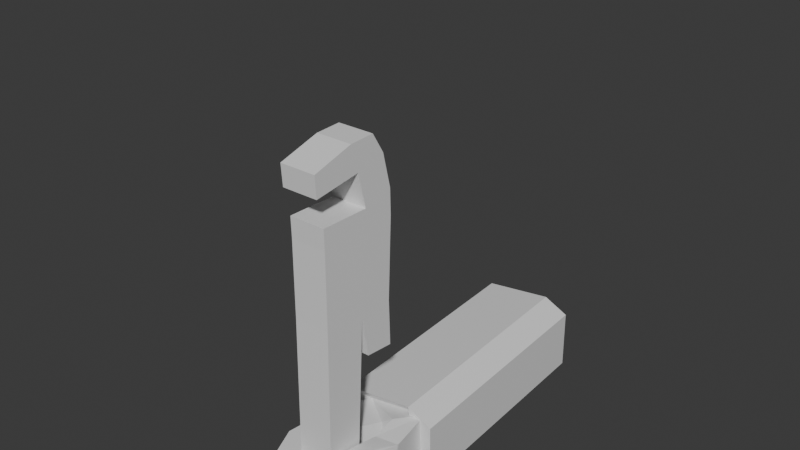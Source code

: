 # Source: melee.blend  (saved by Blender 4.3.34; exported with 4.5.12 LTS)
import bpy
from mathutils import Matrix  # noqa: F401  (used for matrix-valued properties, if any)

bpy.ops.wm.read_factory_settings(use_empty=True)
scene = bpy.context.scene
scene.name = 'Scene'

# ---- collections
col_collection = bpy.data.collections.new('Collection'); scene.collection.children.link(col_collection)

# ---- materials (node trees are filled in below, after node groups)
mat_mat1_001 = bpy.data.materials.new('mat1.001')
mat_mat2_001 = bpy.data.materials.new('mat2.001')
mat_mat1 = bpy.data.materials.new('mat1')
mat_mat2 = bpy.data.materials.new('mat2')

# ---- material node trees
mat_mat1_001.use_nodes = True; mat_mat1_001.node_tree.nodes.clear()
_N = mat_mat1_001.node_tree.nodes; _L = mat_mat1_001.node_tree.links
n0 = _N.new('ShaderNodeBsdfPrincipled'); n0.name = 'Principled BSDF'; n0.location = (10, 300)
n1 = _N.new('ShaderNodeOutputMaterial'); n1.name = 'Material Output'; n1.location = (300, 300)
_L.new(n0.outputs[0], n1.inputs[0])
n1.is_active_output = True
mat_mat2_001.use_nodes = True; mat_mat2_001.node_tree.nodes.clear()
_N = mat_mat2_001.node_tree.nodes; _L = mat_mat2_001.node_tree.links
n0 = _N.new('ShaderNodeBsdfPrincipled'); n0.name = 'Principled BSDF'; n0.location = (10, 300)
n1 = _N.new('ShaderNodeOutputMaterial'); n1.name = 'Material Output'; n1.location = (300, 300)
_L.new(n0.outputs[0], n1.inputs[0])
n1.is_active_output = True
mat_mat1.use_nodes = True; mat_mat1.node_tree.nodes.clear()
_N = mat_mat1.node_tree.nodes; _L = mat_mat1.node_tree.links
n0 = _N.new('ShaderNodeBsdfPrincipled'); n0.name = 'Principled BSDF'; n0.location = (10, 300)
n1 = _N.new('ShaderNodeOutputMaterial'); n1.name = 'Material Output'; n1.location = (300, 300)
_L.new(n0.outputs[0], n1.inputs[0])
n1.is_active_output = True
mat_mat2.use_nodes = True; mat_mat2.node_tree.nodes.clear()
_N = mat_mat2.node_tree.nodes; _L = mat_mat2.node_tree.links
n0 = _N.new('ShaderNodeBsdfPrincipled'); n0.name = 'Principled BSDF'; n0.location = (10, 300)
n1 = _N.new('ShaderNodeOutputMaterial'); n1.name = 'Material Output'; n1.location = (300, 300)
_L.new(n0.outputs[0], n1.inputs[0])
n1.is_active_output = True

# ---- world
world_world = bpy.data.worlds.new('World'); scene.world = world_world
world_world.use_nodes = True; world_world.node_tree.nodes.clear()
_N = world_world.node_tree.nodes; _L = world_world.node_tree.links
n0 = _N.new('ShaderNodeOutputWorld'); n0.name = 'World Output'; n0.location = (300, 300)
n1 = _N.new('ShaderNodeBackground'); n1.name = 'Background'; n1.location = (10, 300)
n1.inputs[0].default_value = (0.05088, 0.05088, 0.05088, 1.0)
_L.new(n1.outputs[0], n0.inputs[0])
n0.is_active_output = True
world_world.color = (0.05088, 0.05088, 0.05088)
world_world.sun_shadow_jitter_overblur = 0.0

# ---- meshes
me_cube_001 = bpy.data.meshes.new('Cube.001')
me_cube_001.from_pydata([(0.02129, 0.00339, 0.2715), (-0.02257, 0.00339, 0.2715), (-0.02257, 0.001613, 0.2975), (0.02129, 0.001613, 0.2975), (-0.02257, 0.08292, 0.3127), (0.02129, 0.08292, 0.3127), (-0.02257, 0.06233, 0.2129), (-0.02257, 0.01172, 0.2134), (0.02129, 0.06233, 0.2129), (0.02129, 0.01172, 0.2134), (0.02129, 0.01181, 0.1225), (0.02129, 0.06315, 0.1154), (0.02129, 0.05183, 0.3117), (-0.02257, 0.05183, 0.3117), (-0.02257, 0.01181, 0.1225), (-0.02257, 0.06315, 0.1154), (-0.02257, 0.06097, 0.279), (0.02129, 0.06097, 0.279), (-0.02257, 0.05471, -0.04246), (-0.02257, 0.05179, -0.2137), (-0.02257, 0.009992, -0.03975), (-0.02257, 0.00901, -0.2078), (0.02129, 0.05471, -0.04246), (0.02129, 0.05179, -0.2137), (0.02129, 0.009992, -0.03975), (0.02129, 0.00901, -0.2078), (0.02129, 0.09795, 0.2881), (-0.02257, 0.09795, 0.2881), (-0.02257, 0.1082, 0.2463), (0.02129, 0.1082, 0.2463), (0.02129, 0.01106, 0.2384), (0.02129, 0.07124, 0.2372), (-0.02257, 0.01106, 0.2384), (-0.02257, 0.07124, 0.2372), (0.02129, 0.1072, 0.0613), (-0.02257, 0.1072, 0.0613), (-0.02257, 0.07173, 0.06473), (0.02129, 0.07173, 0.06473), (-0.02257, 0.1053, 0.1171), (0.02129, 0.1053, 0.1171), (0.02129, 0.1089, 0.2154), (-0.02257, 0.1089, 0.2154)], [], [(12, 3, 0, 17), (13, 2, 3, 12), (12, 5, 4, 13), (16, 13, 4, 27), (17, 0, 1, 16), (26, 5, 12, 17), (27, 4, 5, 26), (33, 16, 27, 28), (16, 1, 2, 13), (0, 3, 2, 1), (22, 11, 10, 24), (8, 31, 30, 9), (31, 17, 16, 33), (28, 27, 26, 29), (9, 30, 32, 7), (41, 28, 29, 40), (29, 26, 17, 31), (15, 36, 37, 11), (40, 29, 31, 8), (32, 30, 31, 33), (18, 19, 21, 20), (20, 21, 25, 24), (24, 25, 23, 22), (22, 23, 19, 18), (20, 14, 15, 18), (25, 21, 19, 23), (11, 37, 34, 39), (6, 33, 28, 41), (38, 41, 40, 39), (38, 35, 36, 15), (39, 34, 35, 38), (11, 39, 40, 8), (24, 10, 14, 20), (14, 7, 6, 15), (36, 35, 34, 37), (6, 41, 38, 15), (18, 15, 11, 22), (10, 9, 7, 14), (11, 8, 9, 10), (7, 32, 33, 6)])
me_cube_001.polygons.foreach_set('material_index', [1, 1, 1, 1, 1, 1, 1, 1, 1, 1, 0, 0, 1, 1, 0, 0, 1, 1, 0, 0, 0, 0, 0, 0, 0, 0, 1, 0, 0, 1, 1, 0, 0, 0, 1, 0, 0, 0, 0, 0])
_uv = me_cube_001.uv_layers.new(name='UVMap')
_uv.uv.foreach_set('vector', [0.375, 0.75, 0.375, 0.75, 0.375, 0.75, 0.375, 0.75, 0.125, 0.75, 0.125, 0.75, 0.375, 0.75, 0.375, 0.75, 0.375, 0.75, 0.375, 0.75, 0.125, 0.75, 0.125, 0.75, 0.375, 0.0, 0.375, 0.0, 0.375, 0.0, 0.375, 0.0, 0.375, 0.75, 0.375, 0.75, 0.125, 0.75, 0.125, 0.75, 0.375, 0.75, 0.375, 0.75, 0.375, 0.75, 0.375, 0.75, 0.375, 1.0, 0.375, 1.0, 0.375, 0.75, 0.375, 0.75, 0.375, 0.0, 0.375, 0.0, 0.375, 0.0, 0.375, 0.0, 0.375, 0.0, 0.375, 0.0, 0.375, 0.0, 0.375, 0.0, 0.375, 0.75, 0.375, 0.75, 0.125, 0.75, 0.125, 0.75, 0.375, 0.75, 0.375, 0.75, 0.375, 0.5, 0.375, 0.5, 0.375, 0.75, 0.375, 0.75, 0.375, 0.5, 0.375, 0.5, 0.375, 0.75, 0.375, 0.75, 0.125, 0.75, 0.125, 0.75, 0.375, 1.0, 0.375, 1.0, 0.375, 0.75, 0.375, 0.75, 0.375, 0.5, 0.375, 0.5, 0.375, 0.25, 0.375, 0.25, 0.375, 1.0, 0.375, 1.0, 0.375, 0.75, 0.375, 0.75, 0.375, 0.75, 0.375, 0.75, 0.375, 0.75, 0.375, 0.75, 0.375, 1.0, 0.375, 1.0, 0.375, 0.75, 0.375, 0.75, 0.375, 0.75, 0.375, 0.75, 0.375, 0.75, 0.375, 0.75, 0.125, 0.5, 0.375, 0.5, 0.375, 0.75, 0.125, 0.75, 0.375, 0.0, 0.625, 0.0, 0.625, 0.25, 0.375, 0.25, 0.375, 0.25, 0.625, 0.25, 0.625, 0.5, 0.375, 0.5, 0.375, 0.5, 0.625, 0.5, 0.625, 0.75, 0.375, 0.75, 0.375, 0.75, 0.625, 0.75, 0.625, 1.0, 0.375, 1.0, 0.375, 0.25, 0.375, 0.25, 0.375, 0.0, 0.375, 0.0, 0.625, 0.5, 0.875, 0.5, 0.875, 0.75, 0.625, 0.75, 0.375, 0.75, 0.375, 0.75, 0.375, 0.75, 0.375, 0.75, 0.375, 0.0, 0.375, 0.0, 0.375, 0.0, 0.375, 0.0, 0.375, 1.0, 0.375, 1.0, 0.375, 0.75, 0.375, 0.75, 0.375, 0.0, 0.375, 0.0, 0.375, 0.0, 0.375, 0.0, 0.375, 0.75, 0.375, 0.75, 0.375, 1.0, 0.375, 1.0, 0.375, 0.75, 0.375, 0.75, 0.375, 0.75, 0.375, 0.75, 0.375, 0.5, 0.375, 0.5, 0.375, 0.25, 0.375, 0.25, 0.375, 0.25, 0.375, 0.25, 0.375, 0.0, 0.375, 0.0, 0.375, 1.0, 0.375, 1.0, 0.375, 0.75, 0.375, 0.75, 0.375, 0.0, 0.375, 0.0, 0.375, 0.0, 0.375, 0.0, 0.375, 1.0, 0.375, 1.0, 0.375, 0.75, 0.375, 0.75, 0.375, 0.5, 0.375, 0.5, 0.375, 0.25, 0.375, 0.25, 0.375, 0.75, 0.375, 0.75, 0.375, 0.5, 0.375, 0.5, 0.375, 0.25, 0.375, 0.25, 0.375, 0.0, 0.375, 0.0])
me_cube_001.materials.append(mat_mat1_001)
me_cube_001.materials.append(mat_mat2_001)
me_cube_001.update()
me_cube_003 = bpy.data.meshes.new('Cube.003')
me_cube_003.from_pydata([(-0.05333, -0.09786, 0.04982), (-0.05333, -0.09786, 0.1454), (-0.0611, -0.02985, 0.04982), (-0.0611, -0.02985, 0.1454), (-0.0134, -0.07195, 0.04982), (-0.0134, -0.07195, 0.1454), (-0.01664, -0.02859, 0.04982), (-0.01664, -0.02859, 0.1454), (-0.03096, -0.1356, 0.04982), (-0.03096, -0.1356, 0.1454), (0.006842, -0.109, 0.04982), (0.006842, -0.109, 0.1454), (-0.04126, 0.01671, 0.04982), (-0.04126, 0.01671, 0.1454), (-0.007718, 0.02459, 0.04982), (-0.007718, 0.02459, 0.1454), (0.04594, -0.1373, 0.03811), (0.04594, -0.1391, 0.1046), (0.02303, -0.1086, 0.03811), (0.02303, -0.1103, 0.1046), (0.0536, -0.08163, 0.04202), (0.0536, -0.07453, 0.07619), (0.02537, -0.07666, 0.04202), (0.02537, -0.06956, 0.07619), (0.0406, -0.02508, 0.03634), (0.0406, -0.01727, 0.05809), (0.02195, -0.006263, 0.03172), (0.02195, 0.0001262, 0.05631), (-0.05347, -0.1238, 0.03783), (-0.04389, -0.1238, 0.1677), (0.03047, -0.1269, 0.02869), (0.0422, -0.1305, 0.1407), (-0.0644, -0.4201, 0.03459), (-0.05481, -0.4201, 0.1645), (0.01955, -0.4232, 0.02545), (0.03127, -0.4268, 0.1375), (0.06171, -0.1273, 0.04399), (0.06106, -0.1294, 0.1198), (0.05078, -0.4236, 0.04075), (0.05014, -0.4257, 0.1166)], [], [(0, 1, 3, 2), (3, 7, 15, 13), (6, 7, 5, 4), (5, 1, 9, 11), (2, 6, 4, 0), (7, 3, 1, 5), (8, 10, 18, 16), (4, 5, 11, 10), (1, 0, 8, 9), (0, 4, 10, 8), (12, 13, 15, 14), (2, 3, 13, 12), (7, 6, 14, 15), (6, 2, 12, 14), (19, 17, 21, 23), (8, 16, 30, 28), (11, 9, 17, 19), (10, 11, 19, 18), (20, 22, 26, 24), (18, 19, 23, 22), (16, 18, 22, 20), (17, 16, 20, 21), (26, 27, 25, 24), (21, 20, 24, 25), (23, 21, 25, 27), (22, 23, 27, 26), (31, 29, 33, 35), (9, 8, 28, 29), (17, 9, 29, 31), (16, 17, 31, 30), (33, 32, 34, 35), (34, 30, 36, 38), (28, 30, 34, 32), (29, 28, 32, 33), (36, 37, 39, 38), (30, 31, 37, 36), (31, 35, 39, 37), (35, 34, 38, 39)])
me_cube_003.polygons.foreach_set('material_index', [0, 0, 0, 0, 0, 0, 0, 0, 0, 0, 0, 0, 0, 0, 0, 1, 0, 0, 0, 0, 0, 0, 0, 0, 0, 0, 1, 1, 1, 1, 1, 1, 1, 1, 1, 1, 1, 1])
_uv = me_cube_003.uv_layers.new(name='UVMap')
_uv.uv.foreach_set('vector', [0.375, 0.0, 0.625, 0.0, 0.625, 0.25, 0.375, 0.25, 0.875, 0.5, 0.625, 0.5, 0.625, 0.5, 0.875, 0.5, 0.375, 0.5, 0.625, 0.5, 0.625, 0.75, 0.375, 0.75, 0.625, 0.75, 0.875, 0.75, 0.875, 0.75, 0.625, 0.75, 0.125, 0.5, 0.375, 0.5, 0.375, 0.75, 0.125, 0.75, 0.625, 0.5, 0.875, 0.5, 0.875, 0.75, 0.625, 0.75, 0.125, 0.75, 0.375, 0.75, 0.375, 0.75, 0.125, 0.75, 0.375, 0.75, 0.625, 0.75, 0.625, 0.75, 0.375, 0.75, 0.625, 0.0, 0.375, 0.0, 0.375, 0.0, 0.625, 0.0, 0.125, 0.75, 0.375, 0.75, 0.375, 0.75, 0.125, 0.75, 0.375, 0.25, 0.625, 0.25, 0.625, 0.5, 0.375, 0.5, 0.375, 0.25, 0.625, 0.25, 0.625, 0.25, 0.375, 0.25, 0.625, 0.5, 0.375, 0.5, 0.375, 0.5, 0.625, 0.5, 0.375, 0.5, 0.125, 0.5, 0.125, 0.5, 0.375, 0.5, 0.625, 0.75, 0.875, 0.75, 0.875, 0.75, 0.625, 0.75, 0.125, 0.75, 0.125, 0.75, 0.125, 0.75, 0.125, 0.75, 0.625, 0.75, 0.875, 0.75, 0.875, 0.75, 0.625, 0.75, 0.375, 0.75, 0.625, 0.75, 0.625, 0.75, 0.375, 0.75, 0.125, 0.75, 0.375, 0.75, 0.375, 0.75, 0.125, 0.75, 0.375, 0.75, 0.625, 0.75, 0.625, 0.75, 0.375, 0.75, 0.125, 0.75, 0.375, 0.75, 0.375, 0.75, 0.125, 0.75, 0.625, 0.0, 0.375, 0.0, 0.375, 0.0, 0.625, 0.0, 0.375, 0.75, 0.625, 0.75, 0.625, 1.0, 0.375, 1.0, 0.625, 0.0, 0.375, 0.0, 0.375, 0.0, 0.625, 0.0, 0.625, 0.75, 0.875, 0.75, 0.875, 0.75, 0.625, 0.75, 0.375, 0.75, 0.625, 0.75, 0.625, 0.75, 0.375, 0.75, 0.875, 0.75, 0.875, 0.75, 0.875, 0.75, 0.875, 0.75, 0.625, 0.0, 0.375, 0.0, 0.375, 0.0, 0.625, 0.0, 0.875, 0.75, 0.875, 0.75, 0.875, 0.75, 0.875, 0.75, 0.375, 0.0, 0.625, 0.0, 0.625, 0.0, 0.375, 0.0, 0.625, 0.0, 0.375, 0.0, 0.375, 0.0, 0.625, 0.0, 0.125, 0.75, 0.125, 0.75, 0.125, 0.75, 0.125, 0.75, 0.125, 0.75, 0.125, 0.75, 0.125, 0.75, 0.125, 0.75, 0.625, 0.0, 0.375, 0.0, 0.375, 0.0, 0.625, 0.0, 0.375, 0.0, 0.625, 0.0, 0.625, 0.0, 0.375, 0.0, 0.375, 0.0, 0.625, 0.0, 0.625, 0.0, 0.375, 0.0, 0.875, 0.75, 0.875, 0.75, 0.875, 0.75, 0.875, 0.75, 0.625, 0.0, 0.375, 0.0, 0.375, 0.0, 0.625, 0.0])
me_cube_003.materials.append(mat_mat1)
me_cube_003.materials.append(mat_mat2)
me_cube_003.update()
arm_armature = bpy.data.armatures.new('Armature')  # bones are not reproduced

# ---- objects
ob_cube = bpy.data.objects.new('Cube', me_cube_001)
ob_cube_002 = bpy.data.objects.new('Cube.002', me_cube_003)
ob_armature = bpy.data.objects.new('Armature', arm_armature)

# ---- transforms, parenting, visibility, modifiers, constraints
ob_cube.parent = ob_armature
ob_cube.location = (0.0, 0.0, 0.0)
_vg = ob_cube.vertex_groups.new(name='arm')
_vg = ob_cube.vertex_groups.new(name='hand')
_vg = ob_cube.vertex_groups.new(name='gun')
_vg.add([0, 1, 2, 3, 4, 5, 6, 7, 8, 9, 10, 11, 12, 13, 14, 15, 16, 17, 18, 19, 20, 21, 22, 23, 24, 25, 26, 27, 28, 29, 30, 31, 32, 33, 34, 35, 36, 37, 38, 39, 40, 41], 1.0, 'REPLACE')
_m = ob_cube.modifiers.new('Armature', 'ARMATURE')
_m.object = ob_armature
ob_cube_002.parent = ob_armature
ob_cube_002.location = (0.0, 0.0, 0.0)
ob_cube_002.rotation_euler = (-3.142, -0.0, 0.0)
_vg = ob_cube_002.vertex_groups.new(name='arm')
for _i, _w in zip([0, 1, 2, 3, 4, 5, 6, 7, 8, 9, 10, 11, 12, 13, 14, 15, 16, 17, 18, 19, 20, 21, 22, 23, 24, 25, 26, 27, 28, 29, 30, 31, 32, 33, 34, 35, 36, 37, 38, 39], [0.2008, 0.5067, 0.06535, 0.1818, 0.08975, 0.4725, 0.08269, 0.2176, 0.7614, 0.8159, 0.6647, 0.7986, 0.01768, 0.1211, 0.03121, 0.1194, 0.7534, 0.8509, 0.5722, 0.7992, 0.2339, 0.2405, 0.2668, 0.2729, 0.07777, 0.07587, 0.01904, 0.0302, 0.7886, 0.8282, 0.7823, 0.8607, 0.9923, 0.9916, 0.9952, 0.9968, 0.8059, 0.8481, 0.995, 0.9969]): _vg.add([_i], _w, 'REPLACE')
_vg = ob_cube_002.vertex_groups.new(name='hand')
for _i, _w in zip([0, 1, 2, 3, 4, 5, 6, 7, 8, 9, 10, 11, 12, 13, 14, 15, 16, 17, 18, 19, 20, 21, 22, 23, 24, 25, 26, 27, 28, 29, 30, 31, 36, 37], [0.7872, 0.4869, 0.8451, 0.7745, 0.8952, 0.514, 0.781, 0.7343, 0.234, 0.1808, 0.3249, 0.196, 0.6259, 0.7906, 0.6318, 0.7886, 0.2403, 0.1451, 0.408, 0.1938, 0.75, 0.736, 0.6857, 0.6881, 0.7419, 0.7622, 0.6246, 0.6505, 0.2072, 0.1686, 0.2126, 0.1359, 0.1895, 0.1482]): _vg.add([_i], _w, 'REPLACE')
_vg = ob_cube_002.vertex_groups.new(name='gun')
for _i, _w in zip([2, 3, 6, 7, 12, 13, 14, 15, 22, 23, 24, 25, 26, 27], [0.08956, 0.03733, 0.1363, 0.04626, 0.3402, 0.08824, 0.3276, 0.09204, 0.045, 0.02803, 0.1803, 0.1619, 0.3408, 0.3094]): _vg.add([_i], _w, 'REPLACE')
_m = ob_cube_002.modifiers.new('Armature', 'ARMATURE')
_m.object = ob_armature
ob_armature.location = (0.0, 0.0, 0.0)

# ---- collection membership
col_collection.objects.link(ob_cube)
col_collection.objects.link(ob_cube_002)
col_collection.objects.link(ob_armature)

# ---- scene / render settings (as saved in the file)
scene.frame_start = 0; scene.frame_end = 64; scene.frame_set(48)
scene.render.engine = 'BLENDER_EEVEE_NEXT'
bpy.context.view_layer.update()

# ---- added for rendering (the .blend has no active camera and no usable light): camera, sun
cam_auto = bpy.data.cameras.new('AutoCamera')
cam_auto.lens = 50.0
cam_auto.sensor_width = 36.0
cam_auto.clip_end = 1000.0
ob_auto_camera = bpy.data.objects.new('AutoCamera', cam_auto)
scene.collection.objects.link(ob_auto_camera)
ob_auto_camera.location = (0.67208, -0.657341, 0.718991)
ob_auto_camera.rotation_euler = (1.09748, -7.21219e-08, 0.694738)
scene.camera = ob_auto_camera
light_auto_sun = bpy.data.lights.new('AutoSun', 'SUN')
light_auto_sun.energy = 3.0
light_auto_sun.angle = 0.0523599
ob_auto_sun = bpy.data.objects.new('AutoSun', light_auto_sun)
scene.collection.objects.link(ob_auto_sun)
ob_auto_sun.rotation_euler = (0.872665, 0.174533, 0.523599)
bpy.context.view_layer.update()
